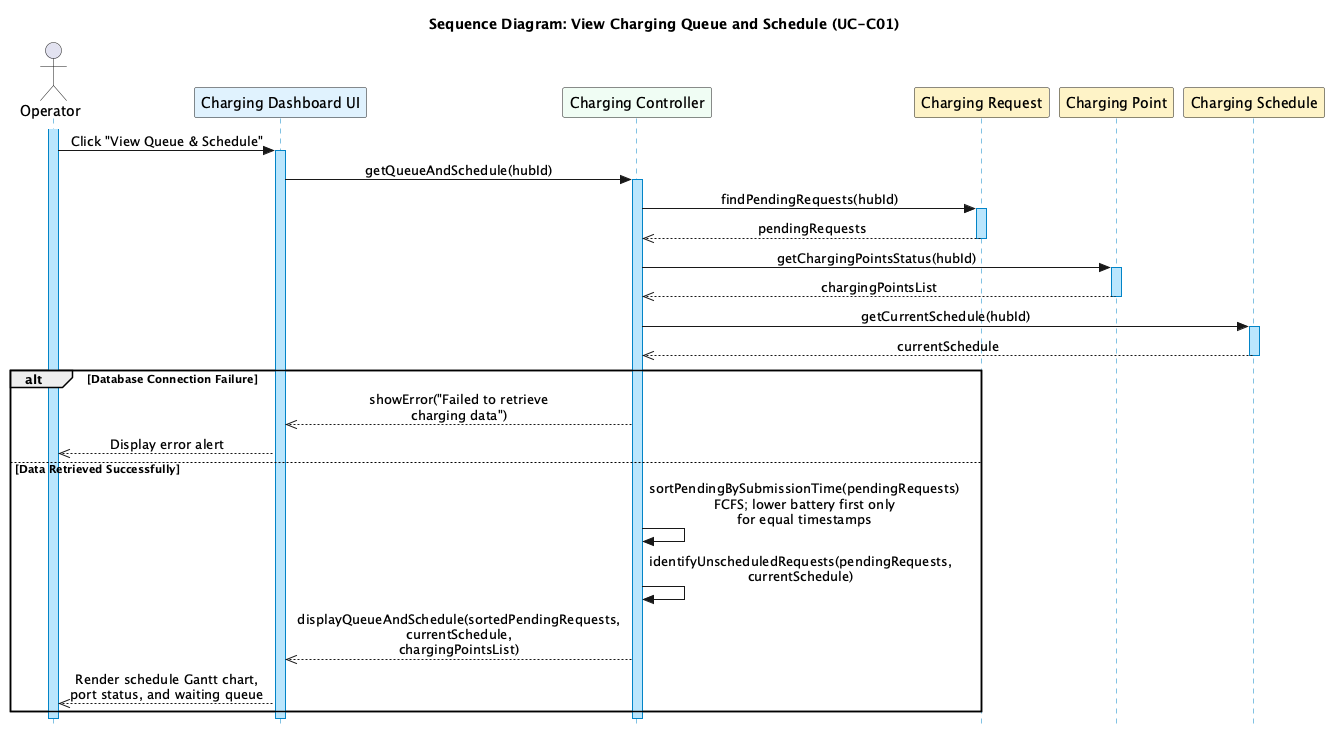

The diagram above was rendered by PlantUML. Its source (embedded in the PNG):
@startuml SD_ViewChargingQueue
skinparam style strictuml
skinparam sequenceMessageAlign center
skinparam boxPadding 10
skinparam maxMessageSize 200

skinparam sequenceLifeLineBorderColor #0284C7
skinparam sequenceLifeLineBackgroundColor #BAE6FD

title Sequence Diagram: View Charging Queue and Schedule (UC-C01)

actor "Operator" as Op
participant "Charging Dashboard UI" as UI #E0F2FE
participant "Charging Controller" as Ctrl #F0FDF4
participant "Charging Request" as Req #FEF3C7
participant "Charging Point" as Point #FEF3C7
participant "Charging Schedule" as Sched #FEF3C7

activate Op
Op -> UI : Click "View Queue & Schedule"
activate UI

UI -> Ctrl : getQueueAndSchedule(hubId)
activate Ctrl

Ctrl -> Req : findPendingRequests(hubId)
activate Req
Req -->> Ctrl : pendingRequests
deactivate Req

Ctrl -> Point : getChargingPointsStatus(hubId)
activate Point
Point -->> Ctrl : chargingPointsList
deactivate Point

Ctrl -> Sched : getCurrentSchedule(hubId)
activate Sched
Sched -->> Ctrl : currentSchedule
deactivate Sched

alt Database Connection Failure
    Ctrl -->> UI : showError("Failed to retrieve charging data")
    UI -->> Op : Display error alert
else Data Retrieved Successfully
    Ctrl -> Ctrl : sortPendingBySubmissionTime(pendingRequests)\nFCFS; lower battery first only for equal timestamps
    Ctrl -> Ctrl : identifyUnscheduledRequests(pendingRequests, currentSchedule)
    Ctrl -->> UI : displayQueueAndSchedule(sortedPendingRequests, currentSchedule, chargingPointsList)
    UI -->> Op : Render schedule Gantt chart, port status, and waiting queue
end

deactivate Ctrl
deactivate UI
deactivate Op
@enduml